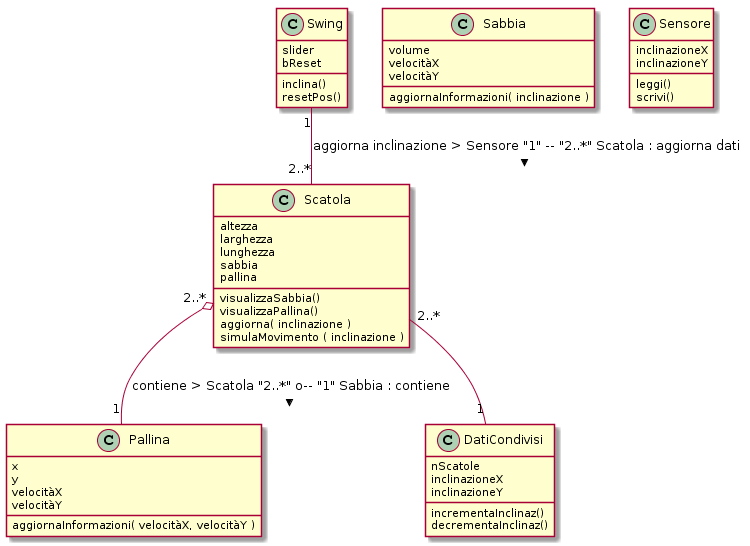

The diagram above was rendered by PlantUML. Its source (embedded in the PNG):
@startuml
class Scatola
class Sabbia
class Pallina
class Sensore
class Swing
class DatiCondivisi

Scatola : altezza
Scatola : larghezza
Scatola : lunghezza
Scatola : sabbia
Scatola : pallina

Scatola : visualizzaSabbia()
Scatola : visualizzaPallina()
Scatola : aggiorna( inclinazione )
Scatola : simulaMovimento ( inclinazione )

Sabbia : volume
Sabbia : velocitàX
Sabbia : velocitàY


Sabbia : aggiornaInformazioni( inclinazione )

Pallina : x
Pallina : y

Pallina : velocitàX
Pallina : velocitàY

Pallina : aggiornaInformazioni( velocitàX, velocitàY )

Sensore : inclinazioneX
Sensore : inclinazioneY

Sensore : leggi()
Sensore : scrivi()

Swing : slider
Swing : bReset

Swing : inclina()
Swing : resetPos()

DatiCondivisi : nScatole
DatiCondivisi : inclinazioneX
DatiCondivisi : inclinazioneY

DatiCondivisi : incrementaInclinaz()
DatiCondivisi : decrementaInclinaz()

Swing "1" -- "2..*" Scatola : aggiorna inclinazione > Sensore "1" -- "2..*" Scatola : aggiorna dati > 
Scatola "2..*" o-- "1" Pallina : contiene > Scatola "2..*" o-- "1" Sabbia : contiene > 
Scatola "2..*" -- "1" DatiCondivisi
@enduml